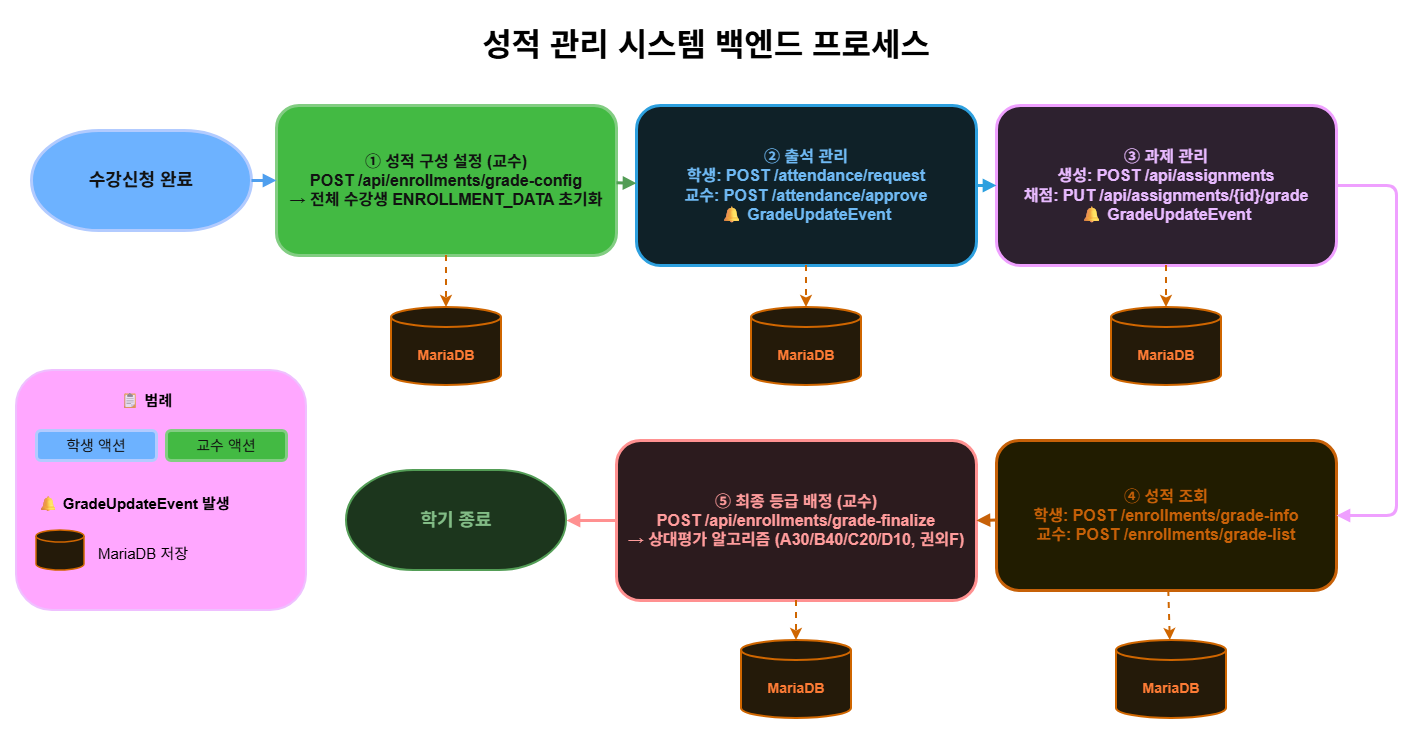

The diagram above was exported from draw.io. Its source (the exported page's mxGraphModel, read from the mxfile embedded in the PNG):
<mxGraphModel dx="1426" dy="777" grid="1" gridSize="10" guides="1" tooltips="1" connect="1" arrows="1" fold="1" page="1" pageScale="1" pageWidth="1920" pageHeight="1080" background="light-dark(#FFFFFF,#FFFFFF)" math="0" shadow="0">
  <root>
    <mxCell id="0" />
    <mxCell id="1" parent="0" />
    <mxCell id="title" value="성적 관리 시스템 백엔드 프로세스" style="text;html=1;strokeColor=none;fillColor=none;align=center;verticalAlign=middle;whiteSpace=wrap;rounded=0;fontSize=32;fontStyle=1;fontColor=light-dark(#000000,#000000);" parent="1" vertex="1">
      <mxGeometry x="440" y="20" width="680" height="60" as="geometry" />
    </mxCell>
    <mxCell id="legend" value="" style="rounded=1;whiteSpace=wrap;html=1;fillColor=#6a00ff;strokeColor=#3700CC;strokeWidth=2;verticalAlign=top;shadow=0;fontColor=#ffffff;fontSize=15;" parent="1" vertex="1">
      <mxGeometry x="90" y="375" width="290" height="240" as="geometry" />
    </mxCell>
    <mxCell id="legend-title" value="📋 범례" style="text;html=1;strokeColor=none;fillColor=none;align=center;verticalAlign=middle;whiteSpace=wrap;rounded=0;fontSize=15;fontStyle=1;fontColor=light-dark(#000000,#000000);" parent="1" vertex="1">
      <mxGeometry x="150" y="390" width="140" height="30" as="geometry" />
    </mxCell>
    <mxCell id="legend-student" value="학생 액션" style="rounded=1;whiteSpace=wrap;html=1;fillColor=#0050ef;strokeColor=#001DBC;strokeWidth=3;fontColor=#ffffff;fontSize=15;" parent="1" vertex="1">
      <mxGeometry x="110" y="435" width="120" height="30" as="geometry" />
    </mxCell>
    <mxCell id="legend-prof" value="교수 액션" style="rounded=1;whiteSpace=wrap;html=1;fillColor=#008a00;strokeColor=#005700;strokeWidth=3;fontColor=#ffffff;fontSize=15;" parent="1" vertex="1">
      <mxGeometry x="240" y="435" width="120" height="30" as="geometry" />
    </mxCell>
    <mxCell id="legend-event" value="🔔 GradeUpdateEvent 발생" style="text;html=1;strokeColor=none;fillColor=none;align=left;verticalAlign=middle;whiteSpace=wrap;rounded=0;fontSize=15;fontColor=light-dark(#000000,#000000);fontStyle=1;" parent="1" vertex="1">
      <mxGeometry x="110" y="493" width="210" height="30" as="geometry" />
    </mxCell>
    <mxCell id="legend-db" value="" style="shape=cylinder3;whiteSpace=wrap;html=1;boundedLbl=1;backgroundOutline=1;size=6;fillColor=#FFF3E0;strokeColor=#F57C00;strokeWidth=1.5;fontColor=#E65100;fontSize=15;fontStyle=1;" parent="1" vertex="1">
      <mxGeometry x="110" y="535" width="48" height="40" as="geometry" />
    </mxCell>
    <mxCell id="legend-db-text" value="MariaDB 저장" style="text;html=1;strokeColor=none;fillColor=none;align=left;verticalAlign=middle;whiteSpace=wrap;rounded=0;fontSize=15;fontColor=light-dark(#000000,#000000);" parent="1" vertex="1">
      <mxGeometry x="170" y="543" width="150" height="30" as="geometry" />
    </mxCell>
    <mxCell id="start" value="수강신청 완료" style="strokeWidth=3;html=1;shape=mxgraph.flowchart.terminator;whiteSpace=wrap;fillColor=#0050ef;strokeColor=#001DBC;fontColor=#ffffff;fontSize=18;fontStyle=1;" parent="1" vertex="1">
      <mxGeometry x="105" y="135" width="220" height="100" as="geometry" />
    </mxCell>
    <mxCell id="step1" value="① 성적 구성 설정 (교수)&#10;POST /api/enrollments/grade-config&#10;→ 전체 수강생 ENROLLMENT_DATA 초기화" style="rounded=1;whiteSpace=wrap;html=1;fillColor=#008a00;strokeColor=#005700;strokeWidth=3;fontColor=#ffffff;fontSize=16;fontStyle=1" parent="1" vertex="1">
      <mxGeometry x="350" y="110" width="340" height="150" as="geometry" />
    </mxCell>
    <mxCell id="step2" value="② 출석 관리&#10;학생: POST /attendance/request&#10;교수: POST /attendance/approve&#10;🔔 GradeUpdateEvent" style="rounded=1;whiteSpace=wrap;html=1;fillColor=#E1F5FE;strokeColor=#0288D1;strokeWidth=3;fontColor=#01579B;fontSize=16;fontStyle=1" parent="1" vertex="1">
      <mxGeometry x="710" y="110" width="340" height="160" as="geometry" />
    </mxCell>
    <mxCell id="step3" value="③ 과제 관리&#10;생성: POST /api/assignments&#10;채점: PUT /api/assignments/{id}/grade&#10;🔔 GradeUpdateEvent" style="rounded=1;whiteSpace=wrap;html=1;fillColor=#F3E5F5;strokeColor=#7B1FA2;strokeWidth=3;fontColor=#4A148C;fontSize=16;fontStyle=1" parent="1" vertex="1">
      <mxGeometry x="1070" y="110" width="340" height="160" as="geometry" />
    </mxCell>
    <mxCell id="step4" value="④ 성적 조회&#10;학생: POST /enrollments/grade-info&#10;교수: POST /enrollments/grade-list" style="rounded=1;whiteSpace=wrap;html=1;fillColor=#FFF9C4;strokeColor=#F57F17;strokeWidth=3;fontColor=#F57F17;fontSize=16;fontStyle=1" parent="1" vertex="1">
      <mxGeometry x="1070" y="445" width="340" height="150" as="geometry" />
    </mxCell>
    <mxCell id="step5" value="⑤ 최종 등급 배정 (교수)&#10;POST /api/enrollments/grade-finalize&#10;→ 상대평가 알고리즘 (A30/B40/C20/D10, 권외F)" style="rounded=1;whiteSpace=wrap;html=1;fillColor=#FFEBEE;strokeColor=#C62828;strokeWidth=3;fontColor=#B71C1C;fontSize=16;fontStyle=1" parent="1" vertex="1">
      <mxGeometry x="690" y="445" width="360" height="160" as="geometry" />
    </mxCell>
    <mxCell id="end" value="학기 종료" style="strokeWidth=2;html=1;shape=mxgraph.flowchart.terminator;whiteSpace=wrap;fillColor=#C8E6C9;strokeColor=#388E3C;fontColor=#1B5E20;fontSize=18;fontStyle=1;" parent="1" vertex="1">
      <mxGeometry x="420" y="475" width="220" height="100" as="geometry" />
    </mxCell>
    <mxCell id="arrow0" value="" style="endArrow=block;html=1;strokeWidth=3;strokeColor=#1976D2;strokeLinecap=round;" parent="1" source="start" target="step1" edge="1">
      <mxGeometry relative="1" as="geometry" />
    </mxCell>
    <mxCell id="arrow1" value="" style="endArrow=block;html=1;strokeWidth=3;strokeColor=#388E3C;strokeLinecap=round;" parent="1" source="step1" target="step2" edge="1">
      <mxGeometry relative="1" as="geometry" />
    </mxCell>
    <mxCell id="arrow2" value="" style="endArrow=block;html=1;strokeWidth=3;strokeColor=#0288D1;strokeLinecap=round;" parent="1" source="step2" target="step3" edge="1">
      <mxGeometry relative="1" as="geometry" />
    </mxCell>
    <mxCell id="arrow3" value="" style="endArrow=block;html=1;strokeWidth=3;strokeColor=#7B1FA2;strokeLinecap=round;edgeStyle=orthogonalEdgeStyle;" parent="1" source="step3" target="step4" edge="1">
      <mxGeometry relative="1" as="geometry">
        <Array as="points">
          <mxPoint x="1470" y="190" />
          <mxPoint x="1470" y="520" />
        </Array>
      </mxGeometry>
    </mxCell>
    <mxCell id="arrow4" value="" style="endArrow=block;html=1;strokeWidth=3;strokeColor=#F57F17;strokeLinecap=round;entryX=1;entryY=0.5;entryDx=0;entryDy=0;" parent="1" source="step4" target="step5" edge="1">
      <mxGeometry relative="1" as="geometry">
        <mxPoint x="1430" y="522.5675675675675" as="targetPoint" />
      </mxGeometry>
    </mxCell>
    <mxCell id="arrow5" value="" style="endArrow=block;html=1;strokeWidth=3;strokeColor=#C62828;strokeLinecap=round;exitX=0;exitY=0.5;exitDx=0;exitDy=0;" parent="1" source="step5" target="end" edge="1">
      <mxGeometry relative="1" as="geometry" />
    </mxCell>
    <mxCell id="db1" value="MariaDB" style="shape=cylinder3;whiteSpace=wrap;html=1;boundedLbl=1;backgroundOutline=1;size=10;fillColor=#FFF3E0;strokeColor=#F57C00;strokeWidth=2;fontColor=#E65100;fontSize=14;fontStyle=1;" parent="1" vertex="1">
      <mxGeometry x="465" y="312" width="110" height="78" as="geometry" />
    </mxCell>
    <mxCell id="db2" value="MariaDB" style="shape=cylinder3;whiteSpace=wrap;html=1;boundedLbl=1;backgroundOutline=1;size=10;fillColor=#FFF3E0;strokeColor=#F57C00;strokeWidth=2;fontColor=#E65100;fontSize=14;fontStyle=1;" parent="1" vertex="1">
      <mxGeometry x="825" y="312" width="110" height="78" as="geometry" />
    </mxCell>
    <mxCell id="db3" value="MariaDB" style="shape=cylinder3;whiteSpace=wrap;html=1;boundedLbl=1;backgroundOutline=1;size=10;fillColor=#FFF3E0;strokeColor=#F57C00;strokeWidth=2;fontColor=#E65100;fontSize=14;fontStyle=1;" parent="1" vertex="1">
      <mxGeometry x="1185" y="312" width="110" height="78" as="geometry" />
    </mxCell>
    <mxCell id="db4" value="MariaDB" style="shape=cylinder3;whiteSpace=wrap;html=1;boundedLbl=1;backgroundOutline=1;size=10;fillColor=#FFF3E0;strokeColor=#F57C00;strokeWidth=2;fontColor=#E65100;fontSize=14;fontStyle=1;" parent="1" vertex="1">
      <mxGeometry x="1190" y="645" width="110" height="78" as="geometry" />
    </mxCell>
    <mxCell id="db5" value="MariaDB" style="shape=cylinder3;whiteSpace=wrap;html=1;boundedLbl=1;backgroundOutline=1;size=10;fillColor=#FFF3E0;strokeColor=#F57C00;strokeWidth=2;fontColor=#E65100;fontSize=14;fontStyle=1;" parent="1" vertex="1">
      <mxGeometry x="815" y="645" width="110" height="78" as="geometry" />
    </mxCell>
    <mxCell id="db-arrow1" value="" style="endArrow=classic;html=1;strokeWidth=2;strokeColor=#F57C00;dashed=1;" parent="1" source="step1" target="db1" edge="1">
      <mxGeometry relative="1" as="geometry" />
    </mxCell>
    <mxCell id="db-arrow2" value="" style="endArrow=classic;html=1;strokeWidth=2;strokeColor=#F57C00;dashed=1;" parent="1" source="step2" target="db2" edge="1">
      <mxGeometry relative="1" as="geometry" />
    </mxCell>
    <mxCell id="db-arrow3" value="" style="endArrow=classic;html=1;strokeWidth=2;strokeColor=#F57C00;dashed=1;" parent="1" source="step3" target="db3" edge="1">
      <mxGeometry relative="1" as="geometry" />
    </mxCell>
    <mxCell id="db-arrow4" value="" style="endArrow=classic;html=1;strokeWidth=2;strokeColor=#F57C00;dashed=1;" parent="1" source="step4" target="db4" edge="1">
      <mxGeometry relative="1" as="geometry" />
    </mxCell>
    <mxCell id="db-arrow5" value="" style="endArrow=classic;html=1;strokeWidth=2;strokeColor=#F57C00;dashed=1;" parent="1" source="step5" target="db5" edge="1">
      <mxGeometry relative="1" as="geometry" />
    </mxCell>
  </root>
</mxGraphModel>